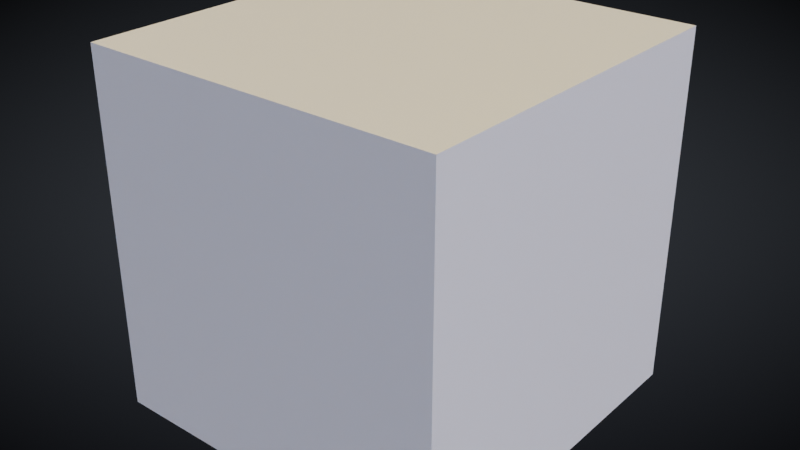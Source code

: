 # Source: startup.blend  (saved by Blender 2.80.72; exported with 4.5.12 LTS)
import bpy
from mathutils import Matrix  # noqa: F401  (used for matrix-valued properties, if any)

bpy.ops.wm.read_factory_settings(use_empty=True)
scene = bpy.context.scene
scene.name = 'Scene'

# ---- images (referenced by path relative to the original .blend; pixels are not part of the script)
import os
ASSET_DIR = os.environ.get("B2B_ASSET_DIR", "")  # directory of the original .blend (textures are referenced by path, not embedded)
HERE = os.path.dirname(os.path.abspath(__file__))  # packed textures are extracted next to this script under _unpacked/

def load_image(name, relpath, width, height, colorspace="sRGB"):
    """Load a texture the original file referenced (path relative to the .blend, or extracted next to this script)."""
    p = next((c for c in (os.path.join(HERE, relpath), os.path.join(ASSET_DIR, relpath)) if relpath and os.path.exists(c)), "")
    if p:
        img = bpy.data.images.load(p, check_existing=True)
        img.name = name
    else:  # same state as the original file: an image datablock whose file is absent (Cycles renders it pink)
        img = bpy.data.images.new(name, width, height)
        img.source = "FILE"
        img.filepath = "//" + (relpath or name)
    img.colorspace_settings.name = colorspace
    return img
img_interior_exr = load_image('interior.exr', '_unpacked/interior.5f90ebc0.exr', 1024, 512, 'Linear Rec.709')

# ---- materials (node trees are filled in below, after node groups)
mat_material = bpy.data.materials.new('Material')
mat_material.alpha_threshold = 0.0
mat_material.use_transparent_shadow = False
mat_material.roughness = 0.5
mat_material.line_color = (0.0, 0.0, 0.0, 1.0)

# ---- node groups
ng_auto_smooth = bpy.data.node_groups.new('Auto Smooth', 'GeometryNodeTree')
_s = ng_auto_smooth.interface.new_socket(name='Geometry', in_out='OUTPUT', socket_type='NodeSocketGeometry')
_s = ng_auto_smooth.interface.new_socket(name='Geometry', in_out='INPUT', socket_type='NodeSocketGeometry')
_s = ng_auto_smooth.interface.new_socket(name='Angle', in_out='INPUT', socket_type='NodeSocketFloat')
_s.subtype = 'ANGLE'
_s.min_value = 0.0
_s.max_value = 3.142
ng_auto_smooth.is_modifier = True
_N = ng_auto_smooth.nodes; _L = ng_auto_smooth.links
n0 = _N.new('NodeGroupOutput'); n0.name = 'Group Output'; n0.location = (480, -100)
n1 = _N.new('NodeGroupInput'); n1.name = 'Group Input'; n1.location = (-420, -300)
n2 = _N.new('NodeGroupInput'); n2.name = 'Group Input.001'; n2.location = (-60, -100)
n3 = _N.new('GeometryNodeSetShadeSmooth'); n3.name = 'Set Shade Smooth'; n3.location = (120, -100)
n3.domain = 'EDGE'
n4 = _N.new('GeometryNodeSetShadeSmooth'); n4.name = 'Set Shade Smooth.001'; n4.location = (300, -100)
n5 = _N.new('GeometryNodeInputMeshEdgeAngle'); n5.name = 'Edge Angle'; n5.location = (-420, -220)
n6 = _N.new('GeometryNodeInputEdgeSmooth'); n6.name = 'Is Edge Smooth'; n6.location = (-60, -160)
n7 = _N.new('GeometryNodeInputShadeSmooth'); n7.name = 'Is Face Smooth'; n7.location = (-240, -340)
n8 = _N.new('FunctionNodeBooleanMath'); n8.name = 'Boolean Math'; n8.location = (-60, -220)
n9 = _N.new('FunctionNodeCompare'); n9.name = 'Compare'; n9.location = (-240, -180)
n9.operation = 'LESS_EQUAL'
_L.new(n5.outputs[0], n9.inputs[0])
_L.new(n4.outputs[0], n0.inputs[0])
_L.new(n1.outputs[1], n9.inputs[1])
_L.new(n9.outputs[0], n8.inputs[0])
_L.new(n7.outputs[0], n8.inputs[1])
_L.new(n2.outputs[0], n3.inputs[0])
_L.new(n6.outputs[0], n3.inputs[1])
_L.new(n3.outputs[0], n4.inputs[0])
_L.new(n8.outputs[0], n3.inputs[2])
n0.is_active_output = True

# ---- material node trees
mat_material.use_nodes = True; mat_material.node_tree.nodes.clear()
_N = mat_material.node_tree.nodes; _L = mat_material.node_tree.links
n0 = _N.new('ShaderNodeOutputMaterial'); n0.name = 'Material Output'; n0.location = (300, 300)
n1 = _N.new('ShaderNodeBsdfPrincipled'); n1.name = 'Principled BSDF'; n1.location = (10, 300)
n1.distribution = 'GGX'
n1.subsurface_method = 'BURLEY'
n1.inputs[3].default_value = 1.45
n1.inputs[27].default_value = (0.0, 0.0, 0.0, 1.0)
n1.inputs[28].default_value = 1.0
_L.new(n1.outputs[0], n0.inputs[0])
n0.is_active_output = True

# ---- world
world_world = bpy.data.worlds.new('World'); scene.world = world_world
world_world.use_nodes = True; world_world.node_tree.nodes.clear()
_N = world_world.node_tree.nodes; _L = world_world.node_tree.links
n0 = _N.new('NodeFrame'); n0.name = 'Frame.001'; n0.location = (-789, 256)
n0.label = ' '
n0.width = 1493
n1 = _N.new('NodeFrame'); n1.name = 'Frame'; n1.location = (-636, 860)
n1.label = ' '
n1.width = 1338
n2 = _N.new('ShaderNodeTexCoord'); n2.name = 'Texture Coordinate'; n2.location = (-1126, 290)
n3 = _N.new('ShaderNodeMixShader'); n3.name = 'Mix Shader'; n3.location = (857, 437)
n4 = _N.new('ShaderNodeOutputWorld'); n4.name = 'World Output'; n4.location = (1120, 388)
n5 = _N.new('ShaderNodeBackground'); n5.name = 'Background'; n5.location = (1323, -70)
n6 = _N.new('ShaderNodeMix'); n6.name = 'Mix'; n6.location = (1111, -105)
n6.data_type = 'RGBA'
n6.blend_type = 'MULTIPLY'
n6.inputs[0].default_value = 1.0
n7 = _N.new('ShaderNodeMapping'); n7.name = 'Mapping'; n7.location = (30, -355)
n7.inputs[1].default_value = (-0.5, -0.45, -0.5)
n8 = _N.new('ShaderNodeMapping'); n8.name = 'Mapping.001'; n8.location = (32, -34)
n8.inputs[2].default_value = (0.0, 0.0, -1.571)
n9 = _N.new('ShaderNodeTexGradient'); n9.name = 'Gradient Texture.001'; n9.location = (427, -106)
n10 = _N.new('ShaderNodeTexGradient'); n10.name = 'Gradient Texture'; n10.location = (415, -410)
n10.gradient_type = 'SPHERICAL'
n11 = _N.new('ShaderNodeValToRGB'); n11.name = 'ColorRamp'; n11.location = (684, -358)
while len(n11.color_ramp.elements) > 1: n11.color_ramp.elements.remove(n11.color_ramp.elements[-1])
n11.color_ramp.elements[0].position = 0.05; n11.color_ramp.elements[0].color = (0.0, 0.0, 0.0, 1.0)
_e = n11.color_ramp.elements.new(0.6023); _e.color = (0.5225, 0.5225, 0.5225, 1.0)
n12 = _N.new('ShaderNodeValToRGB'); n12.name = 'ColorRamp.001'; n12.location = (684, -30)
n12.color_ramp.interpolation = 'CARDINAL'
while len(n12.color_ramp.elements) > 1: n12.color_ramp.elements.remove(n12.color_ramp.elements[-1])
n12.color_ramp.elements[0].position = 0.0; n12.color_ramp.elements[0].color = (0.03827, 0.04271, 0.05275, 1.0)
_e = n12.color_ramp.elements.new(0.478); _e.color = (0.06077, 0.06805, 0.08021, 1.0)
n13 = _N.new('ShaderNodeMapping'); n13.name = 'Mapping.002'; n13.location = (30, -240)
n14 = _N.new('ShaderNodeTexEnvironment'); n14.name = 'Environment Texture'; n14.location = (511, -135)
n14.image = img_interior_exr
n15 = _N.new('ShaderNodeHueSaturation'); n15.name = 'Hue Saturation Value'; n15.location = (870, -263)
n15.inputs[2].default_value = 0.45
n16 = _N.new('ShaderNodeBackground'); n16.name = 'Background.001'; n16.location = (1168, -372)
n17 = _N.new('ShaderNodeLightPath'); n17.name = 'Light Path'; n17.location = (1166, -30)
n5.parent = n0
n6.parent = n0
n7.parent = n0
n8.parent = n0
n9.parent = n0
n10.parent = n0
n11.parent = n0
n12.parent = n0
n13.parent = n1
n14.parent = n1
n15.parent = n1
n16.parent = n1
n17.parent = n1
_L.new(n7.outputs[0], n10.inputs[0])
_L.new(n2.outputs[5], n7.inputs[0])
_L.new(n10.outputs[0], n11.inputs[0])
_L.new(n8.outputs[0], n9.inputs[0])
_L.new(n9.outputs[0], n12.inputs[0])
_L.new(n12.outputs[0], n6.inputs[6])
_L.new(n11.outputs[0], n6.inputs[7])
_L.new(n2.outputs[5], n8.inputs[0])
_L.new(n17.outputs[0], n3.inputs[0])
_L.new(n5.outputs[0], n3.inputs[2])
_L.new(n16.outputs[0], n3.inputs[1])
_L.new(n14.outputs[0], n15.inputs[4])
_L.new(n13.outputs[0], n14.inputs[0])
_L.new(n3.outputs[0], n4.inputs[0])
_L.new(n6.outputs[2], n5.inputs[0])
_L.new(n2.outputs[0], n13.inputs[0])
_L.new(n15.outputs[0], n16.inputs[0])
n4.is_active_output = True
world_world.color = (0.05088, 0.05088, 0.05088)
world_world.use_sun_shadow = False
world_world.sun_shadow_jitter_overblur = 0.0
world_world.cycles.sample_map_resolution = 512

# ---- meshes
me_cube = bpy.data.meshes.new('Cube')
me_cube.from_pydata([(1.0, 1.0, 2.0), (1.0, 1.0, 0.0), (1.0, -1.0, 2.0), (1.0, -1.0, 0.0), (-1.0, 1.0, 2.0), (-1.0, 1.0, 0.0), (-1.0, -1.0, 2.0), (-1.0, -1.0, 0.0)], [], [(0, 4, 6, 2), (3, 2, 6, 7), (7, 6, 4, 5), (5, 1, 3, 7), (1, 0, 2, 3), (5, 4, 0, 1)])
me_cube.polygons.foreach_set('use_smooth', [True] * 6)
_uv = me_cube.uv_layers.new(name='UVMap')
_uv.uv.foreach_set('vector', [0.375, 0.0, 0.625, 0.0, 0.625, 0.25, 0.375, 0.25, 0.375, 0.25, 0.625, 0.25, 0.625, 0.5, 0.375, 0.5, 0.375, 0.5, 0.625, 0.5, 0.625, 0.75, 0.375, 0.75, 0.375, 0.75, 0.625, 0.75, 0.625, 1.0, 0.375, 1.0, 0.125, 0.5, 0.375, 0.5, 0.375, 0.75, 0.125, 0.75, 0.625, 0.5, 0.875, 0.5, 0.875, 0.75, 0.625, 0.75])
me_cube.materials.append(mat_material)
me_cube.use_remesh_preserve_volume = False
me_cube.use_remesh_preserve_attributes = False
me_cube.use_mirror_vertex_groups = False
me_cube.update()

# ---- objects
ob_cube = bpy.data.objects.new('Cube', me_cube)

# ---- transforms, parenting, visibility, modifiers, constraints
ob_cube.location = (0.0, 0.0, 0.0)
ob_cube.lock_rotations_4d = False
ob_cube.empty_display_type = 'ARROWS'
ob_cube.lineart.crease_threshold = 0.0
_m = ob_cube.modifiers.new('Auto Smooth', 'NODES')
_m.node_group = ng_auto_smooth
_gi = [s.identifier for s in ng_auto_smooth.interface.items_tree if s.item_type == 'SOCKET' and s.in_out == 'INPUT']
_m[_gi[1]] = 0.2618  # Angle

# ---- collection membership
scene.collection.objects.link(ob_cube)

# ---- scene / render settings (as saved in the file)
scene.frame_start = 1; scene.frame_end = 250; scene.frame_set(1)
scene.render.engine = 'BLENDER_EEVEE_NEXT'
scene.render.image_settings.color_depth = '16'
scene.render.image_settings.compression = 90
scene.render.use_motion_blur = True
scene.render.motion_blur_shutter = 1.0
scene.cycles.use_denoising = False
scene.cycles.samples = 1600
scene.cycles.sampling_pattern = 'TABULATED_SOBOL'
scene.cycles.light_sampling_threshold = 0.0
scene.cycles.use_adaptive_sampling = False
scene.cycles.use_light_tree = False
scene.cycles.blur_glossy = 0.8
scene.cycles.diffuse_bounces = 16
scene.cycles.glossy_bounces = 16
scene.cycles.sample_clamp_direct = 2.0
scene.cycles.sample_clamp_indirect = 2.0
scene.eevee.gi_diffuse_bounces = 6
scene.eevee.gi_cubemap_resolution = '2048'
scene.eevee.taa_samples = 64
scene.eevee.use_gtao = True
scene.eevee.use_raytracing = True
scene.view_settings.view_transform = 'Filmic'
bpy.context.view_layer.update()

# ---- added for rendering (the .blend has no active camera): camera
cam_auto = bpy.data.cameras.new('AutoCamera')
cam_auto.lens = 50.0
cam_auto.sensor_width = 36.0
cam_auto.clip_end = 1000.0
ob_auto_camera = bpy.data.objects.new('AutoCamera', cam_auto)
scene.collection.objects.link(ob_auto_camera)
ob_auto_camera.location = (3.20507, -3.84609, 3.56406)
ob_auto_camera.rotation_euler = (1.09748, -7.21219e-08, 0.694738)
scene.camera = ob_auto_camera
bpy.context.view_layer.update()

